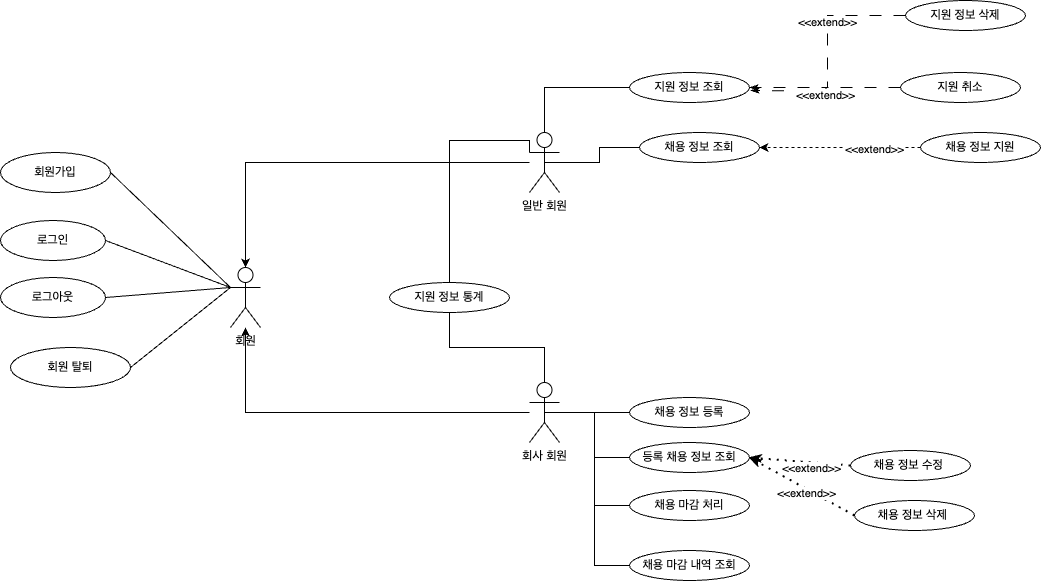

The diagram above was exported from draw.io. Its source (the exported page's mxGraphModel, read from the mxfile embedded in the PNG):
<mxGraphModel dx="1865" dy="1200" grid="1" gridSize="10" guides="1" tooltips="1" connect="1" arrows="1" fold="1" page="1" pageScale="1" pageWidth="827" pageHeight="1169" background="#ffffff" math="0" shadow="0">
  <root>
    <mxCell id="0" />
    <mxCell id="1" parent="0" />
    <mxCell id="g1EjSYREVtcN9FWnnIJo-2" value="회원&lt;br&gt;" style="shape=umlActor;verticalLabelPosition=bottom;verticalAlign=top;html=1;outlineConnect=0;" vertex="1" parent="1">
      <mxGeometry x="390" y="437" width="30" height="60" as="geometry" />
    </mxCell>
    <mxCell id="g1EjSYREVtcN9FWnnIJo-3" value="회원가입" style="ellipse;whiteSpace=wrap;html=1;" vertex="1" parent="1">
      <mxGeometry x="160" y="322" width="110" height="40" as="geometry" />
    </mxCell>
    <mxCell id="g1EjSYREVtcN9FWnnIJo-4" value="" style="endArrow=none;html=1;rounded=0;exitX=1;exitY=0.5;exitDx=0;exitDy=0;entryX=0;entryY=0.3333333333333333;entryDx=0;entryDy=0;entryPerimeter=0;" edge="1" parent="1" source="g1EjSYREVtcN9FWnnIJo-3" target="g1EjSYREVtcN9FWnnIJo-2">
      <mxGeometry width="50" height="50" relative="1" as="geometry">
        <mxPoint x="629" y="462" as="sourcePoint" />
        <mxPoint x="679" y="462" as="targetPoint" />
      </mxGeometry>
    </mxCell>
    <mxCell id="g1EjSYREVtcN9FWnnIJo-5" value="" style="edgeStyle=orthogonalEdgeStyle;rounded=0;orthogonalLoop=1;jettySize=auto;html=1;" edge="1" parent="1" source="g1EjSYREVtcN9FWnnIJo-7" target="g1EjSYREVtcN9FWnnIJo-2">
      <mxGeometry relative="1" as="geometry" />
    </mxCell>
    <mxCell id="g1EjSYREVtcN9FWnnIJo-6" style="edgeStyle=orthogonalEdgeStyle;rounded=0;orthogonalLoop=1;jettySize=auto;html=1;exitX=0.5;exitY=0.5;exitDx=0;exitDy=0;exitPerimeter=0;endArrow=none;endFill=0;" edge="1" parent="1" source="g1EjSYREVtcN9FWnnIJo-7" target="g1EjSYREVtcN9FWnnIJo-28">
      <mxGeometry relative="1" as="geometry" />
    </mxCell>
    <mxCell id="g1EjSYREVtcN9FWnnIJo-7" value="일반 회원" style="shape=umlActor;verticalLabelPosition=bottom;verticalAlign=top;html=1;outlineConnect=0;" vertex="1" parent="1">
      <mxGeometry x="689" y="302" width="30" height="60" as="geometry" />
    </mxCell>
    <mxCell id="g1EjSYREVtcN9FWnnIJo-8" value="" style="edgeStyle=orthogonalEdgeStyle;rounded=0;orthogonalLoop=1;jettySize=auto;html=1;" edge="1" parent="1" source="g1EjSYREVtcN9FWnnIJo-13" target="g1EjSYREVtcN9FWnnIJo-2">
      <mxGeometry relative="1" as="geometry" />
    </mxCell>
    <mxCell id="g1EjSYREVtcN9FWnnIJo-9" style="edgeStyle=orthogonalEdgeStyle;rounded=0;orthogonalLoop=1;jettySize=auto;html=1;endArrow=none;endFill=0;" edge="1" parent="1" source="g1EjSYREVtcN9FWnnIJo-13" target="g1EjSYREVtcN9FWnnIJo-18">
      <mxGeometry relative="1" as="geometry">
        <mxPoint x="779" y="582" as="targetPoint" />
      </mxGeometry>
    </mxCell>
    <mxCell id="g1EjSYREVtcN9FWnnIJo-10" style="edgeStyle=orthogonalEdgeStyle;rounded=0;orthogonalLoop=1;jettySize=auto;html=1;exitX=0.5;exitY=0.5;exitDx=0;exitDy=0;exitPerimeter=0;entryX=0;entryY=0.5;entryDx=0;entryDy=0;endArrow=none;endFill=0;" edge="1" parent="1" source="g1EjSYREVtcN9FWnnIJo-13" target="g1EjSYREVtcN9FWnnIJo-19">
      <mxGeometry relative="1" as="geometry" />
    </mxCell>
    <mxCell id="g1EjSYREVtcN9FWnnIJo-11" style="edgeStyle=orthogonalEdgeStyle;rounded=0;orthogonalLoop=1;jettySize=auto;html=1;exitX=0.5;exitY=0.5;exitDx=0;exitDy=0;exitPerimeter=0;entryX=0;entryY=0.5;entryDx=0;entryDy=0;endArrow=none;endFill=0;" edge="1" parent="1" source="g1EjSYREVtcN9FWnnIJo-13" target="g1EjSYREVtcN9FWnnIJo-26">
      <mxGeometry relative="1" as="geometry" />
    </mxCell>
    <mxCell id="g1EjSYREVtcN9FWnnIJo-12" style="edgeStyle=orthogonalEdgeStyle;rounded=0;orthogonalLoop=1;jettySize=auto;html=1;exitX=0.5;exitY=0.5;exitDx=0;exitDy=0;exitPerimeter=0;entryX=0;entryY=0.5;entryDx=0;entryDy=0;endArrow=none;endFill=0;" edge="1" parent="1" source="g1EjSYREVtcN9FWnnIJo-13" target="g1EjSYREVtcN9FWnnIJo-27">
      <mxGeometry relative="1" as="geometry" />
    </mxCell>
    <mxCell id="g1EjSYREVtcN9FWnnIJo-13" value="회사 회원" style="shape=umlActor;verticalLabelPosition=bottom;verticalAlign=top;html=1;outlineConnect=0;" vertex="1" parent="1">
      <mxGeometry x="689" y="552" width="30" height="60" as="geometry" />
    </mxCell>
    <mxCell id="g1EjSYREVtcN9FWnnIJo-14" value="" style="endArrow=none;html=1;rounded=0;entryX=0;entryY=0.3333333333333333;entryDx=0;entryDy=0;entryPerimeter=0;exitX=1;exitY=0.5;exitDx=0;exitDy=0;" edge="1" parent="1" source="g1EjSYREVtcN9FWnnIJo-15" target="g1EjSYREVtcN9FWnnIJo-2">
      <mxGeometry width="50" height="50" relative="1" as="geometry">
        <mxPoint x="639" y="502" as="sourcePoint" />
        <mxPoint x="689" y="452" as="targetPoint" />
      </mxGeometry>
    </mxCell>
    <mxCell id="g1EjSYREVtcN9FWnnIJo-15" value="회원 탈퇴" style="ellipse;whiteSpace=wrap;html=1;" vertex="1" parent="1">
      <mxGeometry x="170" y="517" width="120" height="40" as="geometry" />
    </mxCell>
    <mxCell id="g1EjSYREVtcN9FWnnIJo-16" value="로그인" style="ellipse;whiteSpace=wrap;html=1;" vertex="1" parent="1">
      <mxGeometry x="160" y="390" width="105" height="40" as="geometry" />
    </mxCell>
    <mxCell id="g1EjSYREVtcN9FWnnIJo-17" value="" style="endArrow=none;html=1;rounded=0;entryX=0;entryY=0.3333333333333333;entryDx=0;entryDy=0;entryPerimeter=0;exitX=1;exitY=0.5;exitDx=0;exitDy=0;" edge="1" parent="1" source="g1EjSYREVtcN9FWnnIJo-16" target="g1EjSYREVtcN9FWnnIJo-2">
      <mxGeometry width="50" height="50" relative="1" as="geometry">
        <mxPoint x="609" y="452" as="sourcePoint" />
        <mxPoint x="689" y="452" as="targetPoint" />
      </mxGeometry>
    </mxCell>
    <mxCell id="g1EjSYREVtcN9FWnnIJo-18" value="채용 정보 등록" style="ellipse;whiteSpace=wrap;html=1;" vertex="1" parent="1">
      <mxGeometry x="789" y="567" width="120" height="30" as="geometry" />
    </mxCell>
    <mxCell id="g1EjSYREVtcN9FWnnIJo-19" value="등록 채용 정보 조회" style="ellipse;whiteSpace=wrap;html=1;" vertex="1" parent="1">
      <mxGeometry x="789" y="612" width="120" height="30" as="geometry" />
    </mxCell>
    <mxCell id="g1EjSYREVtcN9FWnnIJo-20" value="채용 정보 수정&amp;nbsp;" style="ellipse;whiteSpace=wrap;html=1;" vertex="1" parent="1">
      <mxGeometry x="1010" y="620" width="120" height="30" as="geometry" />
    </mxCell>
    <mxCell id="g1EjSYREVtcN9FWnnIJo-21" value="채용 정보 삭제&amp;nbsp;" style="ellipse;whiteSpace=wrap;html=1;" vertex="1" parent="1">
      <mxGeometry x="1014" y="670" width="120" height="30" as="geometry" />
    </mxCell>
    <mxCell id="g1EjSYREVtcN9FWnnIJo-22" value="" style="endArrow=classicThin;dashed=1;html=1;dashPattern=1 3;strokeWidth=2;rounded=0;exitX=0;exitY=0.5;exitDx=0;exitDy=0;entryX=1;entryY=0.5;entryDx=0;entryDy=0;endFill=1;startArrow=none;startFill=0;" edge="1" parent="1" source="g1EjSYREVtcN9FWnnIJo-20" target="g1EjSYREVtcN9FWnnIJo-19">
      <mxGeometry width="50" height="50" relative="1" as="geometry">
        <mxPoint x="909" y="672" as="sourcePoint" />
        <mxPoint x="909" y="685" as="targetPoint" />
      </mxGeometry>
    </mxCell>
    <mxCell id="g1EjSYREVtcN9FWnnIJo-23" value="&amp;lt;&amp;lt;extend&amp;gt;&amp;gt;" style="edgeLabel;html=1;align=center;verticalAlign=middle;resizable=0;points=[];" vertex="1" connectable="0" parent="g1EjSYREVtcN9FWnnIJo-22">
      <mxGeometry x="-0.225" y="5" relative="1" as="geometry">
        <mxPoint as="offset" />
      </mxGeometry>
    </mxCell>
    <mxCell id="g1EjSYREVtcN9FWnnIJo-24" value="" style="endArrow=classicThin;dashed=1;html=1;dashPattern=1 3;strokeWidth=2;rounded=0;exitX=0;exitY=0.5;exitDx=0;exitDy=0;strokeColor=default;endFill=1;startArrow=none;startFill=0;entryX=1;entryY=0.5;entryDx=0;entryDy=0;" edge="1" parent="1" source="g1EjSYREVtcN9FWnnIJo-21" target="g1EjSYREVtcN9FWnnIJo-19">
      <mxGeometry width="50" height="50" relative="1" as="geometry">
        <mxPoint x="919" y="677" as="sourcePoint" />
        <mxPoint x="930" y="650" as="targetPoint" />
      </mxGeometry>
    </mxCell>
    <mxCell id="g1EjSYREVtcN9FWnnIJo-25" value="&amp;lt;&amp;lt;extend&amp;gt;&amp;gt;" style="edgeLabel;html=1;align=center;verticalAlign=middle;resizable=0;points=[];" vertex="1" connectable="0" parent="g1EjSYREVtcN9FWnnIJo-24">
      <mxGeometry x="-0.08" y="3" relative="1" as="geometry">
        <mxPoint y="1" as="offset" />
      </mxGeometry>
    </mxCell>
    <mxCell id="g1EjSYREVtcN9FWnnIJo-26" value="채용 마감 처리" style="ellipse;whiteSpace=wrap;html=1;" vertex="1" parent="1">
      <mxGeometry x="789" y="660" width="120" height="30" as="geometry" />
    </mxCell>
    <mxCell id="g1EjSYREVtcN9FWnnIJo-27" value="채용 마감 내역 조회" style="ellipse;whiteSpace=wrap;html=1;" vertex="1" parent="1">
      <mxGeometry x="789" y="720" width="120" height="30" as="geometry" />
    </mxCell>
    <mxCell id="g1EjSYREVtcN9FWnnIJo-28" value="채용 정보 조회" style="ellipse;whiteSpace=wrap;html=1;" vertex="1" parent="1">
      <mxGeometry x="799" y="302" width="120" height="30" as="geometry" />
    </mxCell>
    <mxCell id="g1EjSYREVtcN9FWnnIJo-29" style="edgeStyle=orthogonalEdgeStyle;rounded=0;orthogonalLoop=1;jettySize=auto;html=1;entryX=1;entryY=0.5;entryDx=0;entryDy=0;endArrow=classic;endFill=1;dashed=1;" edge="1" parent="1" source="g1EjSYREVtcN9FWnnIJo-31" target="g1EjSYREVtcN9FWnnIJo-28">
      <mxGeometry relative="1" as="geometry">
        <mxPoint x="1065" y="357" as="targetPoint" />
        <Array as="points" />
      </mxGeometry>
    </mxCell>
    <mxCell id="g1EjSYREVtcN9FWnnIJo-30" value="&amp;lt;&amp;lt;extend&amp;gt;&amp;gt;" style="edgeLabel;html=1;align=center;verticalAlign=middle;resizable=0;points=[];" vertex="1" connectable="0" parent="g1EjSYREVtcN9FWnnIJo-29">
      <mxGeometry x="-0.4046" y="1" relative="1" as="geometry">
        <mxPoint as="offset" />
      </mxGeometry>
    </mxCell>
    <mxCell id="g1EjSYREVtcN9FWnnIJo-31" value="채용 정보 지원" style="ellipse;whiteSpace=wrap;html=1;" vertex="1" parent="1">
      <mxGeometry x="1080" y="302" width="120" height="30" as="geometry" />
    </mxCell>
    <mxCell id="g1EjSYREVtcN9FWnnIJo-32" style="edgeStyle=orthogonalEdgeStyle;rounded=0;orthogonalLoop=1;jettySize=auto;html=1;endArrow=none;endFill=0;" edge="1" parent="1" source="g1EjSYREVtcN9FWnnIJo-33" target="g1EjSYREVtcN9FWnnIJo-7">
      <mxGeometry relative="1" as="geometry" />
    </mxCell>
    <mxCell id="g1EjSYREVtcN9FWnnIJo-33" value="지원 정보 조회" style="ellipse;whiteSpace=wrap;html=1;" vertex="1" parent="1">
      <mxGeometry x="789" y="242" width="120" height="30" as="geometry" />
    </mxCell>
    <mxCell id="g1EjSYREVtcN9FWnnIJo-34" style="edgeStyle=orthogonalEdgeStyle;rounded=0;orthogonalLoop=1;jettySize=auto;html=1;endArrow=classicThin;endFill=1;dashed=1;dashPattern=12 12;startArrow=none;startFill=0;" edge="1" parent="1" source="g1EjSYREVtcN9FWnnIJo-36">
      <mxGeometry relative="1" as="geometry">
        <mxPoint x="910" y="260" as="targetPoint" />
      </mxGeometry>
    </mxCell>
    <mxCell id="g1EjSYREVtcN9FWnnIJo-35" value="&amp;lt;&amp;lt;extend&amp;gt;&amp;gt;" style="edgeLabel;html=1;align=center;verticalAlign=middle;resizable=0;points=[];" vertex="1" connectable="0" parent="g1EjSYREVtcN9FWnnIJo-34">
      <mxGeometry x="0.0276" y="4" relative="1" as="geometry">
        <mxPoint x="-1" as="offset" />
      </mxGeometry>
    </mxCell>
    <mxCell id="g1EjSYREVtcN9FWnnIJo-36" value="지원 취소" style="ellipse;whiteSpace=wrap;html=1;" vertex="1" parent="1">
      <mxGeometry x="1060" y="242" width="120" height="30" as="geometry" />
    </mxCell>
    <mxCell id="g1EjSYREVtcN9FWnnIJo-37" style="edgeStyle=orthogonalEdgeStyle;rounded=0;orthogonalLoop=1;jettySize=auto;html=1;entryX=1;entryY=0.5;entryDx=0;entryDy=0;endArrow=classicThin;endFill=1;dashed=1;dashPattern=12 12;startArrow=none;startFill=0;" edge="1" parent="1" source="g1EjSYREVtcN9FWnnIJo-39" target="g1EjSYREVtcN9FWnnIJo-33">
      <mxGeometry relative="1" as="geometry" />
    </mxCell>
    <mxCell id="g1EjSYREVtcN9FWnnIJo-38" value="&amp;lt;&amp;lt;extend&amp;gt;&amp;gt;" style="edgeLabel;html=1;align=center;verticalAlign=middle;resizable=0;points=[];" vertex="1" connectable="0" parent="g1EjSYREVtcN9FWnnIJo-37">
      <mxGeometry x="-0.2604" y="-1" relative="1" as="geometry">
        <mxPoint as="offset" />
      </mxGeometry>
    </mxCell>
    <mxCell id="g1EjSYREVtcN9FWnnIJo-39" value="지원 정보 삭제" style="ellipse;whiteSpace=wrap;html=1;" vertex="1" parent="1">
      <mxGeometry x="1065" y="170" width="120" height="30" as="geometry" />
    </mxCell>
    <mxCell id="g1EjSYREVtcN9FWnnIJo-40" style="edgeStyle=orthogonalEdgeStyle;rounded=0;orthogonalLoop=1;jettySize=auto;html=1;endArrow=none;endFill=0;entryX=0;entryY=0.3333333333333333;entryDx=0;entryDy=0;entryPerimeter=0;exitX=0.5;exitY=0;exitDx=0;exitDy=0;" edge="1" parent="1" source="g1EjSYREVtcN9FWnnIJo-42" target="g1EjSYREVtcN9FWnnIJo-7">
      <mxGeometry relative="1" as="geometry">
        <Array as="points">
          <mxPoint x="609" y="310" />
          <mxPoint x="689" y="310" />
        </Array>
      </mxGeometry>
    </mxCell>
    <mxCell id="g1EjSYREVtcN9FWnnIJo-41" style="edgeStyle=orthogonalEdgeStyle;rounded=0;orthogonalLoop=1;jettySize=auto;html=1;exitX=0.5;exitY=1;exitDx=0;exitDy=0;entryX=0.5;entryY=0;entryDx=0;entryDy=0;entryPerimeter=0;endArrow=none;endFill=0;" edge="1" parent="1" source="g1EjSYREVtcN9FWnnIJo-42" target="g1EjSYREVtcN9FWnnIJo-13">
      <mxGeometry relative="1" as="geometry" />
    </mxCell>
    <mxCell id="g1EjSYREVtcN9FWnnIJo-42" value="지원 정보 통계" style="ellipse;whiteSpace=wrap;html=1;" vertex="1" parent="1">
      <mxGeometry x="549" y="452" width="120" height="30" as="geometry" />
    </mxCell>
    <mxCell id="g1EjSYREVtcN9FWnnIJo-43" value="로그아웃" style="ellipse;whiteSpace=wrap;html=1;" vertex="1" parent="1">
      <mxGeometry x="160" y="447" width="105" height="40" as="geometry" />
    </mxCell>
    <mxCell id="g1EjSYREVtcN9FWnnIJo-44" value="" style="endArrow=none;html=1;rounded=0;entryX=0;entryY=0.3333333333333333;entryDx=0;entryDy=0;entryPerimeter=0;exitX=1;exitY=0.5;exitDx=0;exitDy=0;" edge="1" parent="1" source="g1EjSYREVtcN9FWnnIJo-43" target="g1EjSYREVtcN9FWnnIJo-2">
      <mxGeometry width="50" height="50" relative="1" as="geometry">
        <mxPoint x="601.5" y="492" as="sourcePoint" />
        <mxPoint x="382.5" y="497" as="targetPoint" />
      </mxGeometry>
    </mxCell>
  </root>
</mxGraphModel>